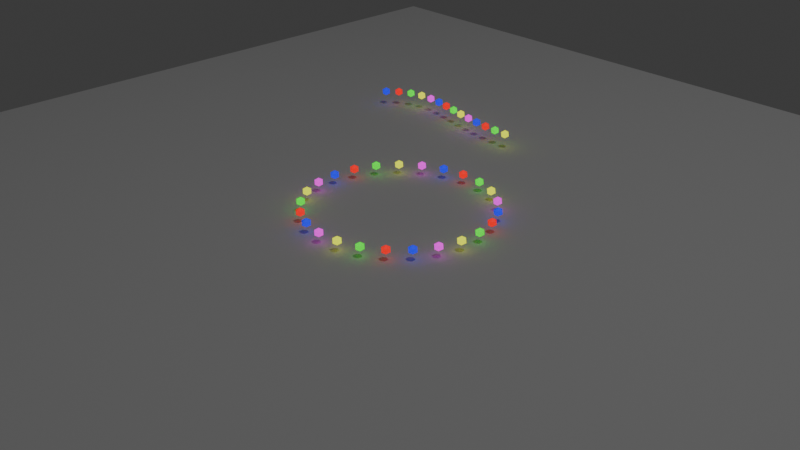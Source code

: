 # Source: GeometryNodes_ChristmasLights.blend  (saved by Blender 4.0.36; exported with 4.5.12 LTS)
import bpy
from mathutils import Matrix  # noqa: F401  (used for matrix-valued properties, if any)

bpy.ops.wm.read_factory_settings(use_empty=True)
scene = bpy.context.scene
scene.name = 'Scene'

# ---- collections
col_collection = bpy.data.collections.new('Collection'); scene.collection.children.link(col_collection)

# ---- materials (node trees are filled in below, after node groups)
mat_red = bpy.data.materials.new('Red')
mat_blue = bpy.data.materials.new('Blue')
mat_green = bpy.data.materials.new('Green')
mat_yellow = bpy.data.materials.new('Yellow')
mat_pink = bpy.data.materials.new('Pink')

# ---- node groups
ng_christmaslight = bpy.data.node_groups.new('ChristmasLight', 'GeometryNodeTree')
_s = ng_christmaslight.interface.new_socket(name='Geometry', in_out='OUTPUT', socket_type='NodeSocketGeometry')
_s = ng_christmaslight.interface.new_socket(name='Points', in_out='INPUT', socket_type='NodeSocketGeometry')
_s = ng_christmaslight.interface.new_socket(name='add', in_out='INPUT', socket_type='NodeSocketFloat')
_s.min_value = -1e+04
_s.max_value = 1e+04
_s = ng_christmaslight.interface.new_socket(name='modulus', in_out='INPUT', socket_type='NodeSocketFloat')
_s.default_value = 2.0
_s.min_value = -1e+04
_s.max_value = 1e+04
_s = ng_christmaslight.interface.new_socket(name='Material', in_out='INPUT', socket_type='NodeSocketMaterial')
_s.default_value = mat_blue
_N = ng_christmaslight.nodes; _L = ng_christmaslight.links
n0 = _N.new('NodeGroupOutput'); n0.name = 'Group Output'; n0.location = (721, -33)
n1 = _N.new('GeometryNodeInstanceOnPoints'); n1.name = 'Instance on Points'; n1.location = (299, 60)
n2 = _N.new('GeometryNodeSetMaterial'); n2.name = 'Set Material'; n2.location = (516, 21)
n3 = _N.new('GeometryNodeMeshIcoSphere'); n3.name = 'Ico Sphere'; n3.location = (120, -198)
n3.inputs[0].default_value = 0.05
n4 = _N.new('GeometryNodeInputIndex'); n4.name = 'Index'; n4.location = (-544, -159)
n5 = _N.new('ShaderNodeMath'); n5.name = 'Math'; n5.location = (-276, -136)
n5.operation = 'MODULO'
n6 = _N.new('ShaderNodeMath'); n6.name = 'Math.001'; n6.location = (-56, -127)
n6.operation = 'COMPARE'
n7 = _N.new('NodeGroupInput'); n7.name = 'Group Input'; n7.location = (-737, 38)
_L.new(n3.outputs[0], n1.inputs[2])
_L.new(n1.outputs[0], n2.inputs[0])
_L.new(n7.outputs[0], n1.inputs[0])
_L.new(n7.outputs[2], n5.inputs[1])
_L.new(n7.outputs[3], n2.inputs[2])
_L.new(n2.outputs[0], n0.inputs[0])
_L.new(n6.outputs[0], n1.inputs[1])
_L.new(n4.outputs[0], n5.inputs[0])
_L.new(n5.outputs[0], n6.inputs[0])
_L.new(n7.outputs[1], n6.inputs[1])
n0.is_active_output = True
ng_curvetochristmaslights = bpy.data.node_groups.new('CurveToChristmasLights', 'GeometryNodeTree')
_s = ng_curvetochristmaslights.interface.new_socket(name='Geometry', in_out='OUTPUT', socket_type='NodeSocketGeometry')
_s = ng_curvetochristmaslights.interface.new_socket(name='Points', in_out='INPUT', socket_type='NodeSocketGeometry')
_N = ng_curvetochristmaslights.nodes; _L = ng_curvetochristmaslights.links
n0 = _N.new('NodeGroupOutput'); n0.name = 'Group Output'; n0.location = (622, 0)
n1 = _N.new('NodeGroupInput'); n1.name = 'Group Input'; n1.location = (-632, 0)
n2 = _N.new('GeometryNodeJoinGeometry'); n2.name = 'Join Geometry'; n2.location = (432, 301)
n3 = _N.new('GeometryNodeGroup'); n3.name = 'Group.003'; n3.location = (3, -207)
n3.node_tree = ng_christmaslight
n3.inputs[1].default_value = 3.0
n3.inputs[3].default_value = mat_yellow
n4 = _N.new('GeometryNodeGroup'); n4.name = 'Group.002'; n4.location = (5, 3)
n4.node_tree = ng_christmaslight
n4.inputs[1].default_value = 2.0
n4.inputs[3].default_value = mat_green
n5 = _N.new('GeometryNodeGroup'); n5.name = 'Group.004'; n5.location = (-4, -404)
n5.node_tree = ng_christmaslight
n5.inputs[1].default_value = 4.0
n5.inputs[3].default_value = mat_pink
n6 = _N.new('GeometryNodeGroup'); n6.name = 'Group.001'; n6.location = (10, 202)
n6.node_tree = ng_christmaslight
n6.inputs[1].default_value = 1.0
n6.inputs[3].default_value = mat_red
n7 = _N.new('GeometryNodeGroup'); n7.name = 'Group'; n7.location = (25, 404)
n7.width = 137
n7.node_tree = ng_christmaslight
n7.inputs[1].default_value = 0.0
n7.inputs[3].default_value = mat_blue
n8 = _N.new('FunctionNodeInputInt'); n8.name = 'Integer'; n8.location = (-432, 81)
n8.integer = 5
n8.outputs[0].default_value = 0
_L.new(n5.outputs[0], n2.inputs[0])
_L.new(n6.outputs[0], n2.inputs[0])
_L.new(n7.outputs[0], n2.inputs[0])
_L.new(n8.outputs[0], n4.inputs[2])
_L.new(n8.outputs[0], n6.inputs[2])
_L.new(n3.outputs[0], n2.inputs[0])
_L.new(n4.outputs[0], n2.inputs[0])
_L.new(n8.outputs[0], n7.inputs[2])
_L.new(n8.outputs[0], n5.inputs[2])
_L.new(n8.outputs[0], n3.inputs[2])
_L.new(n1.outputs[0], n3.inputs[0])
_L.new(n1.outputs[0], n4.inputs[0])
_L.new(n1.outputs[0], n5.inputs[0])
_L.new(n1.outputs[0], n6.inputs[0])
_L.new(n1.outputs[0], n7.inputs[0])
_L.new(n2.outputs[0], n0.inputs[0])
n0.is_active_output = True
ng_christmas_lights = bpy.data.node_groups.new('Christmas Lights', 'GeometryNodeTree')
_s = ng_christmas_lights.interface.new_socket(name='Geometry', in_out='OUTPUT', socket_type='NodeSocketGeometry')
_s = ng_christmas_lights.interface.new_socket(name='Geometry', in_out='INPUT', socket_type='NodeSocketGeometry')
_s = ng_christmas_lights.interface.new_socket(name='Count', in_out='INPUT', socket_type='NodeSocketInt')
_s.default_value = 25
_s.min_value = 1
_s.max_value = 100000
ng_christmas_lights.is_modifier = True
_N = ng_christmas_lights.nodes; _L = ng_christmas_lights.links
n0 = _N.new('GeometryNodeResampleCurve'); n0.name = 'Resample Curve'; n0.location = (-1086, -20)
n0.keep_last_segment = False
n1 = _N.new('NodeGroupInput'); n1.name = 'Group Input'; n1.location = (-1426, -50)
n2 = _N.new('GeometryNodeGroup'); n2.name = 'Group.005'; n2.location = (-796, 23)
n2.node_tree = ng_curvetochristmaslights
n3 = _N.new('NodeGroupOutput'); n3.name = 'Group Output'; n3.location = (-462, 28)
_L.new(n1.outputs[0], n0.inputs[0])
_L.new(n2.outputs[0], n3.inputs[0])
_L.new(n0.outputs[0], n2.inputs[0])
_L.new(n1.outputs[1], n0.inputs[2])
n3.is_active_output = True

# ---- material node trees
mat_red.use_nodes = True; mat_red.node_tree.nodes.clear()
_N = mat_red.node_tree.nodes; _L = mat_red.node_tree.links
n0 = _N.new('ShaderNodeBsdfPrincipled'); n0.name = 'Principled BSDF'; n0.location = (10, 300)
n0.inputs[0].default_value = (1.0, 0.0002505, 0.0, 1.0)
n0.inputs[3].default_value = 1.45
n0.inputs[27].default_value = (1.0, 0.0, 0.0003171, 1.0)
n0.inputs[28].default_value = 1.0
n1 = _N.new('ShaderNodeOutputMaterial'); n1.name = 'Material Output'; n1.location = (300, 300)
_L.new(n0.outputs[0], n1.inputs[0])
n1.is_active_output = True
mat_blue.use_nodes = True; mat_blue.node_tree.nodes.clear()
_N = mat_blue.node_tree.nodes; _L = mat_blue.node_tree.links
n0 = _N.new('ShaderNodeBsdfPrincipled'); n0.name = 'Principled BSDF'; n0.location = (10, 300)
n0.inputs[0].default_value = (0.002397, 0.0, 1.0, 1.0)
n0.inputs[3].default_value = 1.45
n0.inputs[27].default_value = (0.0, 0.004628, 1.0, 1.0)
n0.inputs[28].default_value = 1.0
n1 = _N.new('ShaderNodeOutputMaterial'); n1.name = 'Material Output'; n1.location = (300, 300)
_L.new(n0.outputs[0], n1.inputs[0])
n1.is_active_output = True
mat_green.use_nodes = True; mat_green.node_tree.nodes.clear()
_N = mat_green.node_tree.nodes; _L = mat_green.node_tree.links
n0 = _N.new('ShaderNodeBsdfPrincipled'); n0.name = 'Principled BSDF'; n0.location = (10, 300)
n0.inputs[0].default_value = (0.0, 1.0, 0.0003464, 1.0)
n0.inputs[3].default_value = 1.45
n0.inputs[27].default_value = (0.00194, 1.0, 0.0, 1.0)
n0.inputs[28].default_value = 1.0
n1 = _N.new('ShaderNodeOutputMaterial'); n1.name = 'Material Output'; n1.location = (300, 300)
_L.new(n0.outputs[0], n1.inputs[0])
n1.is_active_output = True
mat_yellow.use_nodes = True; mat_yellow.node_tree.nodes.clear()
_N = mat_yellow.node_tree.nodes; _L = mat_yellow.node_tree.links
n0 = _N.new('ShaderNodeBsdfPrincipled'); n0.name = 'Principled BSDF'; n0.location = (10, 300)
n0.inputs[0].default_value = (0.6499, 0.7874, 0.0, 1.0)
n0.inputs[3].default_value = 1.45
n0.inputs[27].default_value = (0.91, 1.0, 0.0, 1.0)
n0.inputs[28].default_value = 1.0
n1 = _N.new('ShaderNodeOutputMaterial'); n1.name = 'Material Output'; n1.location = (300, 300)
_L.new(n0.outputs[0], n1.inputs[0])
n1.is_active_output = True
mat_pink.use_nodes = True; mat_pink.node_tree.nodes.clear()
_N = mat_pink.node_tree.nodes; _L = mat_pink.node_tree.links
n0 = _N.new('ShaderNodeBsdfPrincipled'); n0.name = 'Principled BSDF'; n0.location = (10, 300)
n0.inputs[0].default_value = (0.9024, 0.0, 1.0, 1.0)
n0.inputs[3].default_value = 1.45
n0.inputs[27].default_value = (1.0, 0.0, 0.9543, 1.0)
n0.inputs[28].default_value = 1.0
n1 = _N.new('ShaderNodeOutputMaterial'); n1.name = 'Material Output'; n1.location = (300, 300)
_L.new(n0.outputs[0], n1.inputs[0])
n1.is_active_output = True

# ---- world
world_world = bpy.data.worlds.new('World'); scene.world = world_world
world_world.use_nodes = True; world_world.node_tree.nodes.clear()
_N = world_world.node_tree.nodes; _L = world_world.node_tree.links
n0 = _N.new('ShaderNodeOutputWorld'); n0.name = 'World Output'; n0.location = (300, 300)
n1 = _N.new('ShaderNodeBackground'); n1.name = 'Background'; n1.location = (10, 300)
n1.inputs[0].default_value = (0.05088, 0.05088, 0.05088, 1.0)
_L.new(n1.outputs[0], n0.inputs[0])
n0.is_active_output = True
world_world.color = (0.05088, 0.05088, 0.05088)
world_world.use_sun_shadow = False
world_world.sun_shadow_jitter_overblur = 0.0

# ---- cameras
cam_camera = bpy.data.cameras.new('Camera')
cam_camera.clip_end = 100.0
cam_camera.ortho_scale = 7.314

# ---- lights
light_light = bpy.data.lights.new('Light', 'POINT')
light_light.transmission_factor = 0.0
light_light.use_soft_falloff = False
light_light.energy = 1000.0
light_light.shadow_soft_size = 0.1
light_light.shadow_maximum_resolution = 0.006
light_light.use_absolute_resolution = True

# ---- meshes
me_plane = bpy.data.meshes.new('Plane')
me_plane.from_pydata([(-1.0, -1.0, 0.0), (1.0, -1.0, 0.0), (-1.0, 1.0, 0.0), (1.0, 1.0, 0.0)], [], [(0, 1, 3, 2)])
_uv = me_plane.uv_layers.new(name='UVMap')
_uv.uv.foreach_set('vector', [0.0, 0.0, 1.0, 0.0, 1.0, 1.0, 0.0, 1.0])
me_plane.update()

# ---- curves / text
cu_beziercircle = bpy.data.curves.new('BezierCircle', 'CURVE')
cu_beziercircle.dimensions = '3D'
_sp = cu_beziercircle.splines.new('BEZIER'); _sp.bezier_points.add(3)
_sp.bezier_points.foreach_set('co', [-1.0, 0.0, 0.0, 0.0, 1.0, 0.0, 1.0, 0.0, 0.0, 0.0, -1.0, 0.0])
_sp.bezier_points.foreach_set('handle_left', [-1.0, -0.5521, 0.0, -0.5521, 1.0, 0.0, 1.0, 0.5521, 0.0, 0.5521, -1.0, 0.0])
_sp.bezier_points.foreach_set('handle_right', [-1.0, 0.5521, 0.0, 0.5521, 1.0, 0.0, 1.0, -0.5521, 0.0, -0.5521, -1.0, 0.0])
for _p, _l, _r in zip(_sp.bezier_points, ['AUTO', 'AUTO', 'AUTO', 'AUTO'], ['AUTO', 'AUTO', 'AUTO', 'AUTO']): _p.handle_left_type = _l; _p.handle_right_type = _r
_sp.order_u = 0
_sp.order_v = 0
_sp.use_cyclic_u = True
cu_beziercircle.materials.append(mat_red)
cu_beziercircle.materials.append(mat_blue)
cu_beziercircle.materials.append(mat_green)
cu_beziercircle.materials.append(mat_yellow)
cu_beziercircle.materials.append(mat_pink)
cu_beziercircle.use_path = True
cu_beziercircle.fill_mode = 'FULL'
cu_beziercurve = bpy.data.curves.new('BezierCurve', 'CURVE')
cu_beziercurve.dimensions = '3D'
_sp = cu_beziercurve.splines.new('BEZIER'); _sp.bezier_points.add(1)
_sp.bezier_points.foreach_set('co', [-1.0, 0.0, 0.0, 1.0, 0.0, 0.0])
_sp.bezier_points.foreach_set('handle_left', [-1.5, -0.5, 0.0, 0.0, 0.0, 0.0])
_sp.bezier_points.foreach_set('handle_right', [-0.5, 0.5, 0.0, 2.0, 0.0, 0.0])
for _p, _l, _r in zip(_sp.bezier_points, ['ALIGNED', 'ALIGNED'], ['ALIGNED', 'ALIGNED']): _p.handle_left_type = _l; _p.handle_right_type = _r
_sp.order_u = 0
_sp.order_v = 0
cu_beziercurve.use_path = True
cu_beziercurve.fill_mode = 'FULL'

# ---- objects
ob_light = bpy.data.objects.new('Light', light_light)
ob_camera_lifeisvaluable_lisv = bpy.data.objects.new('Camera_LifeIsValuable_LisV', cam_camera)
ob_beziercircle = bpy.data.objects.new('BezierCircle', cu_beziercircle)
ob_plane = bpy.data.objects.new('Plane', me_plane)
ob_beziercurve = bpy.data.objects.new('BezierCurve', cu_beziercurve)

# ---- transforms, parenting, visibility, modifiers, constraints
ob_light.location = (4.076, 1.005, 16.75)
ob_light.rotation_euler = (0.6503, 0.05522, 1.866)
ob_light.lock_rotations_4d = False
ob_light.empty_display_type = 'ARROWS'
ob_light.color = (0.0, 0.0, 0.0, 0.0)
ob_light.lineart.crease_threshold = 0.0
ob_camera_lifeisvaluable_lisv.location = (7.359, -6.926, 4.958)
ob_camera_lifeisvaluable_lisv.rotation_euler = (1.109, 0.0, 0.8149)
ob_camera_lifeisvaluable_lisv.lock_rotations_4d = False
ob_camera_lifeisvaluable_lisv.empty_display_type = 'ARROWS'
ob_camera_lifeisvaluable_lisv.color = (0.0, 0.0, 0.0, 0.0)
ob_camera_lifeisvaluable_lisv.display_type = 'WIRE'
ob_camera_lifeisvaluable_lisv.lineart.crease_threshold = 0.0
ob_beziercircle.location = (0.0, 0.0, 0.1666)
_m = ob_beziercircle.modifiers.new('GeometryNodes', 'NODES')
_m.node_group = ng_christmas_lights
ob_plane.location = (0.0, 0.0, 0.06121)
ob_plane.scale = (5.498, 5.498, 5.498)
ob_beziercurve.location = (-1.433, 2.068, 0.2253)
_m = ob_beziercurve.modifiers.new('GeometryNodes', 'NODES')
_m.node_group = ng_christmas_lights
_gi = [s.identifier for s in ng_christmas_lights.interface.items_tree if s.item_type == 'SOCKET' and s.in_out == 'INPUT']
_m[_gi[1]] = 14  # Count

# ---- collection membership
col_collection.objects.link(ob_light)
col_collection.objects.link(ob_camera_lifeisvaluable_lisv)
col_collection.objects.link(ob_beziercircle)
col_collection.objects.link(ob_plane)
col_collection.objects.link(ob_beziercurve)

# ---- scene / render settings (as saved in the file)
scene.camera = ob_camera_lifeisvaluable_lisv
scene.frame_start = 1; scene.frame_end = 250; scene.frame_set(1)
scene.render.engine = 'CYCLES'
scene.render.image_settings.file_format = 'FFMPEG'
scene.render.image_settings.color_mode = 'RGB'
scene.render.fps = 60
scene.cycles.sampling_pattern = 'TABULATED_SOBOL'
bpy.context.view_layer.update()
